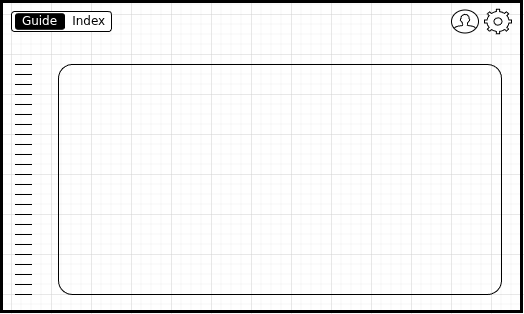

The diagram above was exported from draw.io. Its source (the exported page's mxGraphModel, read from the mxfile embedded in the PNG):
<mxGraphModel dx="1008" dy="701" grid="1" gridSize="10" guides="1" tooltips="1" connect="1" arrows="1" fold="1" page="1" pageScale="1" pageWidth="850" pageHeight="1100" math="0" shadow="0">
  <root>
    <mxCell id="0" />
    <mxCell id="1" parent="0" />
    <mxCell id="2" parent="1" style="rounded=0;whiteSpace=wrap;html=1;fillColor=none;strokeWidth=3;" value="" vertex="1">
      <mxGeometry height="310" width="520" x="30" y="27" as="geometry" />
    </mxCell>
    <mxCell id="3" parent="1" style="rounded=1;whiteSpace=wrap;html=1;align=right;" value="Index&amp;nbsp;" vertex="1">
      <mxGeometry height="20" width="100" x="40" y="37" as="geometry" />
    </mxCell>
    <mxCell id="4" parent="1" style="rounded=1;whiteSpace=wrap;html=1;align=center;fillColor=#000000;fontColor=#FFFFFF;" value="Guide" vertex="1">
      <mxGeometry height="15.5" width="49" x="44" y="39.25" as="geometry" />
    </mxCell>
    <mxCell id="5" parent="1" style="html=1;verticalLabelPosition=bottom;align=center;labelBackgroundColor=#ffffff;verticalAlign=top;strokeWidth=1;strokeColor=#000000;shadow=0;dashed=0;shape=mxgraph.ios7.icons.settings;" value="" vertex="1">
      <mxGeometry height="24.5" width="27" x="513" y="34.75" as="geometry" />
    </mxCell>
    <mxCell id="6" parent="1" style="html=1;verticalLabelPosition=bottom;align=center;labelBackgroundColor=#ffffff;verticalAlign=top;strokeWidth=1;strokeColor=#000000;shadow=0;dashed=0;shape=mxgraph.ios7.icons.user;" value="" vertex="1">
      <mxGeometry height="23" width="27" x="480" y="35.5" as="geometry" />
    </mxCell>
    <mxCell id="7" parent="1" style="shape=partialRectangle;whiteSpace=wrap;html=1;left=0;right=0;fillColor=none;" value="" vertex="1">
      <mxGeometry height="10" width="16" x="44" y="90" as="geometry" />
    </mxCell>
    <mxCell id="8" parent="1" style="shape=partialRectangle;whiteSpace=wrap;html=1;left=0;right=0;fillColor=none;" value="" vertex="1">
      <mxGeometry height="10" width="16" x="44" y="110" as="geometry" />
    </mxCell>
    <mxCell id="9" parent="1" style="shape=partialRectangle;whiteSpace=wrap;html=1;left=0;right=0;fillColor=none;" value="" vertex="1">
      <mxGeometry height="10" width="16" x="44" y="130" as="geometry" />
    </mxCell>
    <mxCell id="10" parent="1" style="shape=partialRectangle;whiteSpace=wrap;html=1;left=0;right=0;fillColor=none;" value="" vertex="1">
      <mxGeometry height="10" width="16" x="44" y="150" as="geometry" />
    </mxCell>
    <mxCell id="11" parent="1" style="shape=partialRectangle;whiteSpace=wrap;html=1;left=0;right=0;fillColor=none;" value="" vertex="1">
      <mxGeometry height="10" width="16" x="44" y="170" as="geometry" />
    </mxCell>
    <mxCell id="12" parent="1" style="shape=partialRectangle;whiteSpace=wrap;html=1;left=0;right=0;fillColor=none;" value="" vertex="1">
      <mxGeometry height="10" width="16" x="44" y="190" as="geometry" />
    </mxCell>
    <mxCell id="13" parent="1" style="shape=partialRectangle;whiteSpace=wrap;html=1;left=0;right=0;fillColor=none;" value="" vertex="1">
      <mxGeometry height="10" width="16" x="44" y="210" as="geometry" />
    </mxCell>
    <mxCell id="14" parent="1" style="shape=partialRectangle;whiteSpace=wrap;html=1;left=0;right=0;fillColor=none;" value="" vertex="1">
      <mxGeometry height="10" width="16" x="44" y="230" as="geometry" />
    </mxCell>
    <mxCell id="15" parent="1" style="shape=partialRectangle;whiteSpace=wrap;html=1;left=0;right=0;fillColor=none;" value="" vertex="1">
      <mxGeometry height="10" width="16" x="44" y="250" as="geometry" />
    </mxCell>
    <mxCell id="16" parent="1" style="shape=partialRectangle;whiteSpace=wrap;html=1;left=0;right=0;fillColor=none;" value="" vertex="1">
      <mxGeometry height="10" width="16" x="44" y="270" as="geometry" />
    </mxCell>
    <mxCell id="17" parent="1" style="shape=partialRectangle;whiteSpace=wrap;html=1;left=0;right=0;fillColor=none;" value="" vertex="1">
      <mxGeometry height="10" width="16" x="44" y="290" as="geometry" />
    </mxCell>
    <mxCell id="18" parent="1" style="shape=partialRectangle;whiteSpace=wrap;html=1;left=0;right=0;fillColor=none;" value="" vertex="1">
      <mxGeometry height="10" width="16" x="44" y="310" as="geometry" />
    </mxCell>
    <mxCell id="19" parent="1" style="rounded=1;whiteSpace=wrap;html=1;arcSize=6;fillColor=none;" value="" vertex="1">
      <mxGeometry height="230" width="443" x="87" y="90" as="geometry" />
    </mxCell>
  </root>
</mxGraphModel>